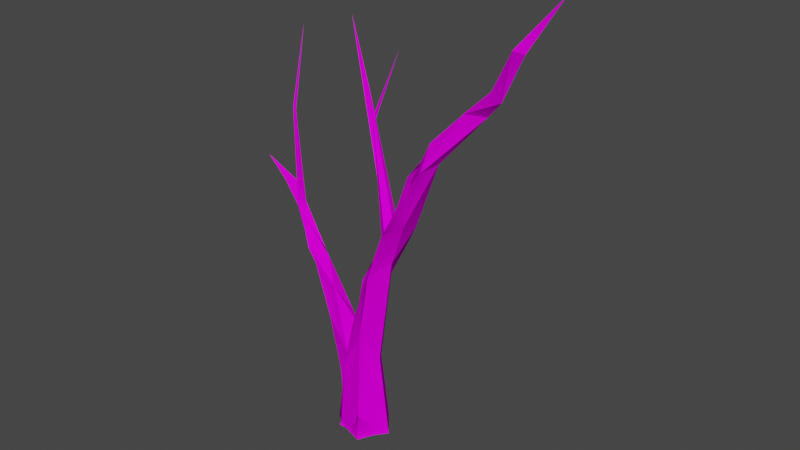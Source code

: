 # Source: Bush_01.blend  (saved by Blender 2.80.75; exported with 4.5.12 LTS)
import bpy
from mathutils import Matrix  # noqa: F401  (used for matrix-valued properties, if any)

bpy.ops.wm.read_factory_settings(use_empty=True)
scene = bpy.context.scene
scene.name = 'Scene'

# ---- collections
col_collection = bpy.data.collections.new('Collection'); scene.collection.children.link(col_collection)

# ---- images (referenced by path relative to the original .blend; pixels are not part of the script)
import os
ASSET_DIR = os.environ.get("B2B_ASSET_DIR", "")  # directory of the original .blend (textures are referenced by path, not embedded)
HERE = os.path.dirname(os.path.abspath(__file__))  # packed textures are extracted next to this script under _unpacked/

def load_image(name, relpath, width, height, colorspace="sRGB"):
    """Load a texture the original file referenced (path relative to the .blend, or extracted next to this script)."""
    p = next((c for c in (os.path.join(HERE, relpath), os.path.join(ASSET_DIR, relpath)) if relpath and os.path.exists(c)), "")
    if p:
        img = bpy.data.images.load(p, check_existing=True)
        img.name = name
    else:  # same state as the original file: an image datablock whose file is absent (Cycles renders it pink)
        img = bpy.data.images.new(name, width, height)
        img.source = "FILE"
        img.filepath = "//" + (relpath or name)
    img.colorspace_settings.name = colorspace
    return img
img_texture_png_001 = load_image('texture.png.001', 'texture.png', 1024, 1024, 'sRGB')

# ---- materials (node trees are filled in below, after node groups)
mat_no_texture_001 = bpy.data.materials.new('no texture.001')
mat_no_texture_001.use_transparent_shadow = False
mat_no_texture_001.diffuse_color = (1.0, 1.0, 1.0, 1.0)
mat_no_texture_001.roughness = 1.0
mat_no_texture_001.specular_intensity = 0.0

# ---- material node trees
mat_no_texture_001.use_nodes = True; mat_no_texture_001.node_tree.nodes.clear()
_N = mat_no_texture_001.node_tree.nodes; _L = mat_no_texture_001.node_tree.links
n0 = _N.new('ShaderNodeOutputMaterial'); n0.name = 'Material Output'; n0.location = (300, 300)
n1 = _N.new('ShaderNodeBsdfPrincipled'); n1.name = 'Principled BSDF'; n1.location = (10, 300)
n1.distribution = 'GGX'
n1.subsurface_method = 'BURLEY'
n1.inputs[2].default_value = 1.0
n1.inputs[3].default_value = 1.45
n1.inputs[13].default_value = 0.0
n1.inputs[27].default_value = (0.0, 0.0, 0.0, 1.0)
n1.inputs[28].default_value = 1.0
n2 = _N.new('ShaderNodeTexImage'); n2.name = 'Image Texture'; n2.location = (-300, 600)
n2.image = img_texture_png_001
_L.new(n1.outputs[0], n0.inputs[0])
_L.new(n2.outputs[0], n1.inputs[0])
n0.is_active_output = True

# ---- world
world_world = bpy.data.worlds.new('World'); scene.world = world_world
world_world.use_nodes = True; world_world.node_tree.nodes.clear()
_N = world_world.node_tree.nodes; _L = world_world.node_tree.links
n0 = _N.new('ShaderNodeOutputWorld'); n0.name = 'World Output'; n0.location = (300, 300)
n1 = _N.new('ShaderNodeBackground'); n1.name = 'Background'; n1.location = (10, 300)
n1.inputs[0].default_value = (0.05088, 0.05088, 0.05088, 1.0)
_L.new(n1.outputs[0], n0.inputs[0])
n0.is_active_output = True
world_world.color = (0.05088, 0.05088, 0.05088)
world_world.use_sun_shadow = False
world_world.sun_shadow_jitter_overblur = 0.0

# ---- meshes
me_tree_001 = bpy.data.meshes.new('tree.001')
me_tree_001.from_pydata([(-8.279, 0.3721, 2.736), (-5.676, -0.291, 4.665), (2.857, -0.05713, 7.614), (2.817, 7.455, 6.716), (6.796, -0.02792, 0.6871), (7.915, -0.1281, -0.7839), (1.802, -0.1269, -8.207), (-6.706, -0.1906, -4.155), (-4.746, 7.095, 2.475), (-6.725, 0.06366, 2.872), (-4.161, 21.5, 4.12), (6.993, 26.82, 1.762), (3.114, 23.92, -3.476), (-1.859, 31.53, -0.3732), (-4.027, 20.65, 3.747), (-1.519, 34.25, 3.71), (4.055, 35.42, 6.673), (1.621, 35.48, -2.402), (-0.03381, 36.49, 3.618), (4.46, 50.35, 5.421), (14.91, 61.54, 5.745), (10.5, 54.94, 0.6562), (8.95, 56.67, 8.453), (4.569, 52.95, 5.678), (11.12, 68.35, 5.148), (10.23, 66.38, 1.836), (21.63, 76.27, 8.478), (19.89, 72.42, 1.913), (13.49, 70.7, 5.171), (22.57, 86.82, 8.245), (22.33, 85.93, 5.374), (27.66, 92.67, 10.26), (30.09, 94.25, 6.117), (22.57, 89.75, 8.573), (28.96, 100.2, 8.061), (29.27, 99.79, 5.72), (38.17, 109.7, 7.612), (43.85, 109.8, 6.198), (38.1, 109.8, 7.314), (47.81, 118.3, 10.76), (50.3, 116.0, 10.39), (47.88, 118.2, 10.53), (54.94, 129.9, 13.97), (57.43, 129.1, 12.98), (54.96, 129.9, 13.81), (65.28, 142.6, 10.97), (-6.228, -0.2227, 2.904), (-5.943, -0.3073, 5.423), (-2.914, -0.04696, 5.732), (3.152, -0.2972, 7.408), (5.43, -0.02937, 3.308), (8.135, -0.2795, -0.6505), (1.017, 5.759, -5.632), (4.946, 0.02371, -4.228), (2.063, -0.3062, -7.781), (-2.407, -0.0007812, -5.98), (-6.82, -0.3541, -4.268), (-5.775, 4.182, -3.169), (-5.056, 3.21, 2.493), (-6.997, 0.2166, 2.72), (2.958, 16.25, 0.07168), (-6.465, 12.05, 1.633), (-7.766, 17.54, 2.133), (-3.143, 24.68, 3.866), (-6.595, 16.89, 1.652), (-3.214, 29.02, -2.886), (-6.882, 18.62, -2.94), (-10.9, 28.15, 0.7292), (-9.808, 26.93, 0.7795), (-7.809, 34.83, -3.57), (-12.16, 33.61, 1.478), (-12.34, 34.88, 1.186), (-10.52, 43.47, 1.076), (-15.57, 42.09, -0.2446), (-19.19, 51.46, 0.3647), (-17.54, 51.96, -3.063), (-16.56, 44.11, -0.3967), (-13.68, 51.59, -0.459), (-17.95, 52.74, 2.339), (-20.58, 52.0, 0.4779), (-27.1, 63.09, -2.195), (-25.02, 63.45, -0.6793), (-26.93, 63.48, -2.659), (-26.57, 70.3, -2.277), (-29.97, 70.39, -0.7709), (-29.94, 70.33, -0.9244), (-36.68, 75.89, -1.538), (3.6, 83.3, -1.695), (10.46, 65.71, 4.342), (12.43, 68.2, 5.549), (13.39, 70.72, 3.081), (14.02, 67.42, 1.166), (3.194, 85.77, -4.225), (10.54, 65.33, 3.978), (5.501, 78.85, -0.3082), (-2.64, 101.6, -6.581), (-12.21, 119.3, -10.75), (-24.16, 68.46, -1.17), (-23.29, 62.88, -1.63), (-23.89, 64.53, -2.574), (-25.47, 64.95, -1.986), (-25.29, 63.48, -0.7869), (-24.26, 69.95, -1.087), (-23.85, 62.64, -1.81), (-26.76, 92.06, -2.983), (-27.38, 92.15, -2.639), (-26.7, 90.78, -2.823), (-25.42, 115.9, -6.187), (0.476, 94.85, -5.015), (-0.05783, 96.37, -5.132), (0.3376, 94.9, -5.013), (8.567, 115.6, -4.977)], [], [(1, 2, 3), (3, 2, 4), (7, 9, 8), (10, 0, 1), (25, 27, 21, 13), (12, 6, 7), (50, 51, 60, 49), (12, 7, 13), (7, 8, 14), (12, 13, 17), (7, 14, 13), (15, 10, 19), (10, 16, 19), (6, 12, 11, 5), (16, 11, 20), (27, 32, 26, 20), (12, 17, 21), (21, 17, 13), (19, 16, 22), (16, 20, 22), (24, 19, 22), (55, 56, 57, 52, 54), (13, 23, 25), (24, 22, 26), (26, 22, 20), (20, 21, 27), (25, 23, 28), (24, 26, 29), (18, 23, 13, 14), (16, 3, 4, 5, 11), (30, 25, 28), (29, 26, 31), (106, 107, 105, 102), (29, 31, 34), (26, 32, 31), (52, 65, 60, 51), (34, 31, 36), (36, 31, 37), (31, 32, 37), (37, 35, 38), (35, 33, 38), (105, 107, 104, 100), (36, 37, 40), (37, 38, 41), (42, 40, 43), (40, 37, 43), (43, 37, 44), (37, 41, 44), (42, 43, 45), (43, 44, 45), (46, 47, 48), (94, 96, 92), (40, 42, 39, 36), (3, 16, 10, 1), (57, 56, 58), (56, 59, 58), (35, 30, 28, 33), (64, 66, 57, 58), (46, 48, 61), (61, 48, 62), (62, 48, 63), (48, 49, 63), (49, 60, 63), (65, 52, 66), (52, 57, 66), (66, 64, 67), (68, 62, 70), (62, 63, 70), (65, 66, 69), (69, 66, 67), (63, 60, 65), (70, 63, 72), (63, 65, 72), (65, 69, 72), (70, 72, 74), (69, 67, 75), (53, 54, 52, 51), (67, 71, 76), (73, 70, 74), (72, 69, 77), (77, 69, 75), (74, 72, 78), (78, 72, 77), (74, 78, 80), (80, 78, 81), (78, 77, 81), (81, 77, 75), (75, 79, 82), (81, 75, 83), (75, 82, 83), (80, 81, 84), (81, 83, 84), (83, 82, 85), (84, 83, 86), (83, 85, 86), (91, 93, 92), (89, 90, 95), (88, 89, 87), (87, 89, 95), (90, 91, 95), (93, 94, 92), (91, 92, 95), (12, 21, 20, 11), (87, 95, 96), (95, 92, 96), (97, 98, 99), (101, 103, 102), (97, 99, 104), (104, 99, 100), (100, 101, 105), (101, 102, 105), (35, 37, 32, 30), (32, 27, 25, 30), (108, 109, 111), (109, 110, 111), (76, 79, 75, 67)])
_uv = me_tree_001.uv_layers.new(name='UVMap')
_uv.uv.foreach_set('vector', [0.0766, 0.002809, 0.1599, 0.02883, 0.1326, 0.08728, 0.1858, 0.05798, 0.183, 0.0, 0.2608, 0.007095, 0.8446, 0.4676, 0.7829, 0.4766, 0.7928, 0.4261, 0.01901, 0.1779, 0.04504, 0.0, 0.0766, 0.002809, 0.4909, 0.5214, 0.5372, 0.4449, 0.5454, 0.6053, 0.5603, 0.8177, 0.444, 0.5322, 0.444, 0.7127, 0.3753, 0.6862, 0.6068, 0.6717, 0.5603, 0.6713, 0.5882, 0.5543, 0.6529, 0.6749, 0.6529, 0.5818, 0.6974, 0.3746, 0.6974, 0.6429, 0.8446, 0.4676, 0.7928, 0.4261, 0.7801, 0.3242, 0.7558, 0.771, 0.7079, 0.7021, 0.7415, 0.6781, 0.8446, 0.4676, 0.7801, 0.3242, 0.822, 0.2384, 0.0, 0.2849, 0.01901, 0.1779, 0.006925, 0.4284, 0.01901, 0.1779, 0.05509, 0.3106, 0.006925, 0.4284, 0.4038, 0.5322, 0.4006, 0.3284, 0.4526, 0.2951, 0.4888, 0.5183, 0.1717, 0.2797, 0.2334, 0.2179, 0.204, 0.5136, 0.2504, 0.6101, 0.2368, 0.8117, 0.1951, 0.649, 0.204, 0.5136, 0.4006, 0.3284, 0.3753, 0.2334, 0.4381, 0.06378, 0.7558, 0.5537, 0.7415, 0.6781, 0.7079, 0.7021, 0.006925, 0.4284, 0.05509, 0.3106, 0.03681, 0.4918, 0.1717, 0.2797, 0.204, 0.5136, 0.1599, 0.4604, 0.006294, 0.5873, 0.006925, 0.4284, 0.03681, 0.4918, 0.6766, 0.006033, 0.7079, 0.006526, 0.693, 0.04424, 0.6437, 0.05214, 0.6452, 0.0, 0.822, 0.2384, 0.7903, 0.0968, 0.8446, 0.0, 0.006294, 0.5873, 0.03681, 0.4918, 0.08376, 0.6792, 0.1951, 0.649, 0.1599, 0.4604, 0.204, 0.5136, 0.204, 0.5136, 0.2376, 0.4465, 0.2504, 0.6101, 0.7558, 0.6706, 0.7774, 0.5537, 0.7774, 0.7171, 0.006294, 0.5873, 0.08376, 0.6792, 0.05783, 0.7645, 0.7935, 0.2105, 0.7903, 0.0968, 0.822, 0.2384, 0.7801, 0.3242, 0.1717, 0.2797, 0.1858, 0.05798, 0.2608, 0.007095, 0.2785, 0.008565, 0.2334, 0.2179, 0.8432, 0.6889, 0.8432, 0.806, 0.8197, 0.7713, 0.05783, 0.7645, 0.08376, 0.6792, 0.09043, 0.8251, 0.918, 0.507, 0.9305, 0.7046, 0.9125, 0.5158, 0.9305, 0.3526, 0.05783, 0.7645, 0.09043, 0.8251, 0.06958, 0.8868, 0.1951, 0.649, 0.2368, 0.8117, 0.1911, 0.795, 0.6437, 0.05214, 0.6641, 0.2486, 0.5993, 0.1417, 0.5603, 0.001723, 0.06958, 0.8868, 0.09043, 0.8251, 0.117, 0.9851, 0.117, 0.9851, 0.09043, 0.8251, 0.1599, 1.0, 0.1911, 0.795, 0.2368, 0.8117, 0.2785, 0.972, 0.5553, 0.08445, 0.4888, 0.2074, 0.5141, 0.1015, 0.6829, 0.7087, 0.706, 0.6429, 0.706, 0.7876, 0.884, 0.5383, 0.9125, 0.3526, 0.8899, 0.54, 0.9, 0.7558, 0.9434, 0.7907, 0.9125, 0.77, 0.9434, 0.7046, 0.5553, 0.08445, 0.5141, 0.1015, 0.5603, 0.0, 0.9247, 0.1283, 0.884, 0.2475, 0.9054, 0.1232, 0.8446, 0.578, 0.8736, 0.4997, 0.8528, 0.7022, 0.8528, 0.7022, 0.8736, 0.4997, 0.8736, 0.7009, 0.2913, 0.8325, 0.2785, 0.782, 0.2913, 0.7115, 0.9247, 0.1283, 0.9054, 0.1232, 0.9396, 0.0, 0.8528, 0.7022, 0.8736, 0.7009, 0.8728, 0.82, 0.3556, 0.7478, 0.3385, 0.7324, 0.3556, 0.7115, 0.8758, 0.1245, 0.884, 0.4997, 0.8553, 0.1904, 0.884, 0.2475, 0.9247, 0.1283, 0.9143, 0.2442, 0.9396, 0.3526, 0.1326, 0.08728, 0.05509, 0.3106, 0.01901, 0.1779, 0.0766, 0.002809, 0.7315, 0.0315, 0.7301, 0.0, 0.7801, 0.01877, 0.3122, 0.7115, 0.3241, 0.7685, 0.3021, 0.7685, 0.9733, 0.4999, 0.9733, 0.5923, 0.9658, 0.6926, 0.9396, 0.5738, 0.7662, 0.1299, 0.7247, 0.1466, 0.7315, 0.0315, 0.7801, 0.01877, 0.5603, 0.6868, 0.5986, 0.6749, 0.5986, 0.7842, 0.9601, 0.8023, 0.9733, 0.6926, 0.9733, 0.8472, 0.3566, 0.5348, 0.3753, 0.6886, 0.2835, 0.4975, 0.3753, 0.6886, 0.32, 0.7115, 0.2835, 0.4975, 0.6529, 0.6749, 0.5882, 0.5543, 0.6474, 0.4996, 0.6641, 0.2486, 0.6437, 0.05214, 0.6987, 0.1644, 0.6437, 0.05214, 0.693, 0.04424, 0.6987, 0.1644, 0.7247, 0.1466, 0.7662, 0.1299, 0.765, 0.2304, 0.2913, 0.7913, 0.3021, 0.7115, 0.3021, 0.8495, 0.3566, 0.5348, 0.2835, 0.4975, 0.3307, 0.3988, 0.6641, 0.2486, 0.6987, 0.1644, 0.7064, 0.2987, 0.7079, 0.2755, 0.7247, 0.1466, 0.765, 0.2304, 0.6474, 0.4996, 0.5882, 0.5543, 0.5872, 0.4736, 0.3307, 0.3988, 0.2835, 0.4975, 0.2785, 0.3283, 0.6474, 0.4996, 0.5872, 0.4736, 0.6529, 0.3746, 0.6641, 0.2486, 0.7064, 0.2987, 0.7079, 0.3746, 0.3307, 0.3988, 0.2785, 0.3283, 0.3212, 0.2407, 0.7079, 0.2755, 0.765, 0.2304, 0.7362, 0.4368, 0.6041, 0.003553, 0.6452, 0.0, 0.6437, 0.05214, 0.5603, 0.001723, 0.9987, 0.8479, 0.9874, 0.7924, 0.9987, 0.7076, 0.9497, 0.7693, 0.9601, 0.6926, 0.9601, 0.8524, 0.4469, 0.6118, 0.4525, 0.5322, 0.4799, 0.6577, 0.7801, 0.6195, 0.8197, 0.4766, 0.8197, 0.6385, 0.3212, 0.2407, 0.2785, 0.3283, 0.2992, 0.238, 0.444, 0.6771, 0.4469, 0.6118, 0.4799, 0.6577, 0.3212, 0.2407, 0.2992, 0.238, 0.3488, 0.1246, 0.3488, 0.1246, 0.2992, 0.238, 0.325, 0.1306, 0.444, 0.6771, 0.4799, 0.6577, 0.4799, 0.7316, 0.8181, 0.7486, 0.7801, 0.6195, 0.8197, 0.6385, 0.7362, 0.4368, 0.7801, 0.4441, 0.7672, 0.5537, 0.5986, 0.7582, 0.6228, 0.6749, 0.6228, 0.8019, 0.6829, 0.8113, 0.6529, 0.6936, 0.6829, 0.6429, 0.3488, 0.1246, 0.325, 0.1306, 0.3388, 0.06308, 0.325, 0.1306, 0.3155, 0.0714, 0.3388, 0.06308, 0.6228, 0.7233, 0.6443, 0.6749, 0.6443, 0.7386, 0.3388, 0.06308, 0.3155, 0.0714, 0.3753, 0.0, 0.6228, 0.7233, 0.6443, 0.7386, 0.639, 0.8033, 0.8446, 0.0126, 0.884, 0.0, 0.8553, 0.1904, 0.841, 0.6889, 0.8197, 0.6659, 0.841, 0.4766, 0.9706, 0.4999, 0.9396, 0.4899, 0.9693, 0.3358, 0.9693, 0.3358, 0.9396, 0.4899, 0.9562, 0.1708, 1.0, 0.4688, 0.9799, 0.4923, 0.9979, 0.171, 0.884, 0.0, 0.8758, 0.1245, 0.8553, 0.1904, 0.9799, 0.4923, 0.9706, 0.3104, 0.9979, 0.171, 0.4006, 0.3284, 0.4381, 0.06378, 0.4888, 0.0, 0.4526, 0.2951, 0.9693, 0.3358, 0.9562, 0.1708, 0.9706, 0.0, 0.9979, 0.171, 0.9706, 0.3104, 1.0, 0.0, 0.7051, 0.5538, 0.7051, 0.6009, 0.6974, 0.587, 0.3241, 0.717, 0.3385, 0.7115, 0.3385, 0.7689, 0.9874, 0.5319, 0.9999, 0.4999, 0.9999, 0.7076, 0.8899, 0.54, 0.9125, 0.7618, 0.9, 0.7558, 0.9, 0.7558, 0.8911, 0.7696, 0.884, 0.5383, 0.9874, 0.7394, 0.9733, 0.6862, 0.9874, 0.4999, 0.4888, 0.2074, 0.5553, 0.08445, 0.5239, 0.2433, 0.5014, 0.3312, 0.5239, 0.2433, 0.5372, 0.4449, 0.4909, 0.5214, 0.5014, 0.3312, 0.7074, 0.5538, 0.6974, 0.5433, 0.7074, 0.3746, 0.4799, 0.5425, 0.4886, 0.5322, 0.4886, 0.7166, 0.7632, 0.3716, 0.7801, 0.4441, 0.7362, 0.4368, 0.765, 0.2304])
me_tree_001.materials.append(mat_no_texture_001)
me_tree_001.use_remesh_preserve_volume = False
me_tree_001.use_remesh_preserve_attributes = False
me_tree_001.use_mirror_vertex_groups = False
me_tree_001.update()
me_tree_001.normals_split_custom_set([tuple(v) for v in zip(*[iter([-0.2256, 0.136, 0.9647, -0.3303, 0.1572, 0.9307, -0.4758, -0.2865, 0.8316, 0.8709, -0.3481, 0.347, 0.9024, 0.0544, 0.4274, 0.8066, 0.1305, 0.5766, -0.9627, 0.2701, 0.01495, -0.9625, 0.2705, -0.02134, -0.9826, 0.1359, -0.1266, -0.5303, 0.4218, 0.7354, -0.7771, -0.2237, 0.5882, -0.6159, 0.1172, 0.7791, -0.07271, 0.07399, -0.9946, -0.1778, 0.005793, -0.9841, -0.204, 0.1443, -0.9683, -0.03573, 0.2097, -0.9771, -0.4318, 0.1542, -0.8887, -0.55, 0.3367, -0.7643, -0.3994, 0.2472, -0.8828, 0.8677, 0.2559, 0.4261, 0.7653, 0.29, 0.5747, 0.835, 0.1968, 0.5139, 0.8829, 0.4372, 0.1716, -0.4914, 0.125, -0.8619, -0.3232, 0.2156, -0.9214, -0.303, 0.1094, -0.9467, -0.9102, 0.2072, 0.3587, -0.965, 0.08323, 0.2487, -0.968, -0.0181, 0.2505, -0.567, 0.1734, -0.8053, -0.4699, 0.04937, -0.8813, -0.5346, -0.01207, -0.845, -0.9309, 0.3631, -0.04033, -0.9859, 0.1219, -0.115, -0.9919, 0.1029, -0.07475, -0.819, 0.2097, 0.534, -0.6141, 0.2384, 0.7524, -0.6794, 0.002842, 0.7337, -0.3931, 0.1651, 0.9046, -0.4446, 0.06817, 0.8931, -0.4482, -0.07195, 0.891, 0.8088, 0.1335, -0.5728, 0.8903, -0.07033, -0.4499, 0.7494, 0.0646, -0.6589, 0.649, 0.0988, -0.7543, 0.7275, -0.2244, 0.6484, 0.6038, -0.1105, 0.7894, 0.6014, -0.2508, 0.7585, 0.8975, -0.4375, 0.05571, 0.8362, -0.5485, 0.005239, 0.9174, -0.3961, -0.03717, 0.9507, -0.3102, -0.001496, 0.117, 0.246, -0.9622, 0.2315, 0.06533, -0.9706, 0.0991, 0.07822, -0.992, -0.7782, 0.3982, -0.4857, -0.789, 0.4795, -0.3842, -0.7466, 0.4531, -0.487, -0.6157, 0.06217, 0.7856, -0.6306, 0.1041, 0.7691, -0.6768, -0.03571, 0.7353, 0.5371, -0.1723, 0.8257, 0.5173, -0.213, 0.8289, 0.6229, -0.2471, 0.7423, -0.5883, 0.5931, 0.5497, -0.8946, 0.05377, 0.4435, -0.8207, 0.2921, 0.4911, -0.3623, 0.2789, -0.8893, -0.3625, 0.2776, -0.8897, -0.1211, 0.0815, -0.9893, -0.4885, -0.01159, -0.8725, -0.3901, 0.269, -0.8806, -0.8801, 0.4406, -0.1769, -0.8978, 0.311, -0.3118, -0.947, 0.263, -0.1842, -0.6775, 0.4302, 0.5966, -0.4772, 0.377, 0.7939, -0.592, 0.2121, 0.7775, 0.554, -0.5348, 0.638, 0.6772, -0.3636, 0.6396, 0.5735, -0.3281, 0.7506, 0.857, -0.4337, -0.2783, 0.909, -0.3904, -0.1461, 0.8162, -0.5584, -0.1485, -0.8245, 0.4007, 0.3996, -0.827, 0.4689, 0.3102, -0.8052, 0.5163, 0.2917, -0.5164, -0.164, 0.8405, -0.4439, 0.1352, 0.8858, -0.3531, 0.01133, 0.9355, -0.9627, 0.2246, 0.1511, -0.9851, 0.1336, 0.1082, -0.9368, 0.2538, 0.2408, -0.9466, 0.243, 0.2121, 0.8272, -0.1257, 0.5477, 0.8285, -0.02172, 0.5596, 0.8645, 0.3085, 0.3968, 0.7638, 0.07489, 0.6411, 0.7874, -0.009691, 0.6164, -0.8777, 0.4405, 0.1888, -0.7681, 0.5933, 0.2409, -0.8733, 0.4467, 0.1946, -0.399, 0.02562, 0.9166, -0.4172, 0.08494, 0.9048, -0.483, -0.05664, 0.8738, 0.2622, 0.118, 0.9578, 0.4394, -0.08561, 0.8942, 0.4959, 0.1059, 0.8619, 0.4202, 0.3224, 0.8482, -0.7835, 0.08591, 0.6154, -0.7278, 0.3232, 0.6048, -0.6576, 0.2357, 0.7155, 0.9038, -0.2232, 0.3651, 0.775, -0.4469, 0.4468, 0.8415, -0.4491, 0.3004, 0.7127, 0.2567, -0.6528, 0.7412, 0.1318, -0.6582, 0.7012, 0.2098, -0.6814, 0.4679, 0.5292, -0.7078, -0.2206, 0.3045, 0.9266, -0.2596, 0.3516, 0.8994, -0.3801, 0.1734, 0.9086, 0.2846, -0.1592, 0.9454, 0.2956, 0.06743, 0.9529, 0.1032, -0.04843, 0.9935, 0.799, -0.592, 0.1053, 0.7826, -0.572, 0.2457, 0.6576, -0.728, 0.1939, -0.3251, 0.2706, -0.9061, -0.1536, 0.3315, -0.9309, -0.1558, 0.1638, -0.9741, -0.6631, 0.6155, 0.426, -0.6751, 0.6255, 0.3911, -0.8126, 0.4703, 0.3443, -0.3051, -0.08687, -0.9483, -0.4961, -0.2636, -0.8273, -0.5169, -0.06573, -0.8535, -0.4914, 0.1314, -0.861, 0.3512, -0.6365, 0.6867, 0.1656, -0.5695, 0.8052, 0.1431, -0.7167, 0.6825, -0.2239, 0.5516, -0.8035, -0.02058, 0.5535, -0.8326, -0.2148, 0.4348, -0.8745, 0.3416, -0.4381, 0.8315, 0.2794, -0.2606, 0.9241, 0.1206, -0.3876, 0.9139, 0.6624, -0.1606, -0.7317, 0.7108, -0.1911, -0.677, 0.5669, -0.3877, -0.7269, -0.3088, 0.3366, -0.8896, -0.1151, 0.4863, -0.8662, -0.08823, 0.3121, -0.946, -0.7059, 0.6165, -0.3488, -0.6707, 0.6032, -0.4316, -0.8002, 0.432, -0.4161, 0.4897, 0.002062, 0.8719, 0.2842, 0.06913, 0.9563, 0.2504, -0.2253, 0.9416, -0.3937, 0.1841, -0.9006, -0.1816, 0.08978, -0.9793, -0.414, -0.1, -0.9048, -0.4355, 0.8696, -0.2328, -0.04347, 0.9979, 0.04827, -0.4618, 0.8766, -0.1356, -0.8363, -0.4729, -0.2774, -0.756, -0.6103, -0.2366, -0.9045, -0.4077, -0.1253, -0.144, -0.2302, 0.9624, -0.1411, -0.3809, 0.9138, -0.04687, -0.2359, 0.9707, 0.05789, -0.1471, 0.9874, -0.339, 0.01996, 0.9406, -0.3013, 0.0009724, 0.9535, -0.05301, -0.03155, 0.9981, -0.2739, 0.05326, 0.9603, -0.9255, -0.1966, 0.3236, -0.9642, 0.195, 0.1798, -0.9688, 0.2035, -0.1413, -0.8419, 0.5382, -0.03852, -0.8385, 0.5393, -0.07856, -0.8882, 0.3545, -0.2924, -0.8317, 0.3427, -0.4368, -0.8121, 0.4653, -0.3522, -0.7476, 0.4488, -0.4895, -0.7446, 0.4976, -0.4449, -0.986, -0.1554, 0.0599, -0.9838, -0.1572, 0.08602, -0.9678, 0.05996, 0.2444, -0.9968, -0.0446, 0.06585, -0.7785, -0.2367, 0.5814, -0.6881, 0.09301, 0.7197, -0.6571, 0.3527, 0.6662, -0.9484, -0.2656, -0.173, -0.9768, -0.1834, 0.1108, -0.8559, -0.499, 0.1358, -0.1721, 0.01828, 0.9849, -0.4453, 0.1081, 0.8888, -0.4354, 0.05707, 0.8984, -0.2438, 0.1096, 0.9636, -0.3394, 0.12, 0.9329, -0.2509, -0.01272, 0.9679, 0.7342, 0.3649, 0.5726, 0.7428, 0.2524, 0.6202, 0.8399, -0.006419, 0.5426, -0.2128, 0.02888, -0.9767, -0.2594, 0.2264, -0.9389, -0.1809, 0.0524, -0.9821, -0.3741, 0.03495, -0.9267, -0.2134, 0.1431, -0.9664, -0.315, -0.08644, -0.9451, -0.9458, -0.3181, 0.06493, -0.9525, -0.2715, -0.1382, -0.9139, -0.3981, -0.07968, -0.6776, -0.215, -0.7034, -0.8611, -0.2027, -0.4662, -0.7967, -0.3897, -0.4619, -0.2929, 0.008487, 0.9561, -0.3358, -0.05668, 0.9402, -0.2203, -0.173, 0.96, 0.07252, -0.05484, -0.9959, 0.1081, -0.01647, -0.994, 0.1475, -0.1591, -0.9762, -0.7756, -0.1947, -0.6005, -0.7598, -0.0543, -0.6478, -0.6606, -0.08983, -0.7454, 0.8763, 0.4437, 0.1879, 0.7695, 0.5635, 0.3006, 0.8562, 0.3995, 0.3276, -0.06559, 0.139, 0.9881, -0.2066, 0.09368, 0.9739, -0.1671, -0.0689, 0.9835, 0.8682, 0.4494, 0.2103, 0.8702, 0.377, 0.3171, 0.9398, 0.2543, 0.2281, 0.6601, 0.5621, -0.4984, 0.7476, 0.4772, -0.4618, 0.7491, 0.3603, -0.5559, -0.05934, 0.1853, 0.9809, -0.1638, -0.01881, 0.9863, -0.001988, -0.01688, 0.9999, -0.6368, -0.2818, -0.7176, -0.5194, -0.1558, -0.8402, -0.5002, -0.3424, -0.7953, 0.7082, 0.3414, -0.618, 0.7143, 0.3484, -0.607, 0.7886, 0.2086, -0.5785, 0.708, 0.3363, -0.621, -0.7168, -0.08652, 0.6918, -0.755, -0.2317, 0.6135, -0.6623, -0.2587, 0.7031, -0.9311, -0.3522, 0.09447, -0.945, -0.3238, 0.04697, -0.8524, -0.5206, 0.04846, 0.9343, 0.3253, -0.146, 0.9262, 0.3658, -0.0915, 0.9735, 0.2044, -0.1026, 0.4593, 0.2473, -0.8531, 0.544, 0.3462, -0.7644, 0.6536, 0.2364, -0.719, -0.3933, -0.5523, 0.735, -0.6146, -0.4177, 0.6691, -0.495, -0.5921, 0.6359, 0.6665, 0.3142, 0.676, 0.5216, 0.4494, 0.7252, 0.5613, 0.2709, 0.782, -0.6944, -0.3172, 0.6459, -0.7239, -0.3377, 0.6016, -0.5875, -0.4421, 0.6777, -0.431, -0.1797, 0.8843, -0.5991, -0.1033, 0.794, -0.5827, -0.2856, 0.7608, 0.5423, 0.6325, 0.553, 0.4662, 0.584, 0.6646, 0.6487, 0.4103, 0.641, 0.6307, 0.3321, -0.7014, 0.4716, 0.5129, -0.7173, 0.5243, 0.6229, -0.5806, -0.7514, -0.4708, -0.4622, -0.6686, -0.4094, -0.6208, -0.5865, -0.6071, -0.5361, 0.8051, 0.2942, 0.515, 0.5855, 0.4645, 0.6644, 0.7074, 0.2562, 0.6588, -0.06861, 0.1907, -0.9793, 0.1424, 0.1199, -0.9825, 0.03322, -0.08018, -0.9962, -0.4355, -0.2858, 0.8536, -0.623, -0.2489, 0.7416, -0.4379, -0.4792, 0.7607, 0.3491, 0.411, 0.8421, 0.3339, 0.266, 0.9043, 0.5561, 0.2273, 0.7995, -0.4884, -0.141, -0.8611, -0.3781, 0.1401, -0.9151, -0.1283, -0.03056, -0.9913, 0.3061, 0.6864, 0.6597, 0.1489, 0.5629, 0.813, 0.5177, 0.4295, 0.74, -0.5543, -0.4275, -0.7142, -0.3578, -0.236, -0.9035, -0.1965, -0.5864, -0.7858, -0.7736, -0.1217, -0.6218, -0.07975, 0.2008, -0.9764, -0.3602, -0.4907, -0.7934, 0.5002, 0.6234, 0.601, 0.4489, 0.5278, 0.721, 0.5827, 0.3354, 0.7402, -0.5666, 0.08819, 0.8192, -0.5969, 0.06067, 0.8, -0.4955, -0.08552, 0.8644, -0.5385, 0.06061, 0.8404, -0.6697, 0.002852, 0.7426, -0.5887, -0.1719, 0.7899, 0.8667, 0.3559, -0.3494, 0.8679, 0.3834, -0.3159, 0.9392, 0.2031, -0.2769, -0.9224, -0.3545, -0.1533, -0.9191, -0.3775, -0.1127, -0.8456, -0.5294, -0.06793, 0.5321, 0.1036, -0.8403, 0.5693, 0.08994, -0.8172, 0.6039, -0.07681, -0.7934, 0.8425, -0.1003, -0.5293, 0.8884, -0.1731, -0.4251, 0.8126, -0.1541, -0.5621, 0.7829, -0.05104, -0.62, 0.1421, 0.3325, 0.9323, 0.1237, 0.2953, 0.9474, 0.2244, 0.149, 0.9631, 0.4261, 0.02171, -0.9044, 0.4396, 0.06271, -0.896, 0.5196, -0.1164, -0.8464, 0.6999, 0.6913, -0.1795, 0.8594, 0.4658, 0.2109, 0.9527, 0.1761, -0.2476, 0.7403, -0.03997, 0.6711, 0.4531, 0.1302, 0.8819, 0.5555, -0.1081, 0.8245, 0.9255, 0.02182, 0.3782, 0.9525, 0.2988, -0.05939, 0.994, 0.06123, -0.09101, -0.3572, -0.0886, -0.9298, -0.4799, 0.1006, -0.8715, -0.3366, -0.02934, -0.9412, -0.9699, 0.008762, 0.2435, -0.993, 0.1174, -0.01556, -0.992, -0.1099, 0.06185, -0.06851, 0.2568, 0.964, -0.2775, 0.05399, 0.9592, -0.07334, 0.01625, 0.9972, 0.1081, -0.09095, -0.99, -0.01703, -0.1534, -0.988, 0.09413, -0.05363, -0.9941, 0.1838, 0.07148, -0.9804, -0.2638, 0.1394, -0.9544, -0.2581, 0.3711, -0.892, -0.07872, 0.3673, -0.9268, -0.04622, 0.2201, -0.9744, 0.1058, 0.007086, -0.9944, 0.1519, -0.03952, -0.9876, 0.006014, -0.2686, -0.9632, -0.07824, 0.04555, 0.9959, -0.121, 0.09336, 0.9883, -0.2163, -0.1833, 0.959, -0.6452, -0.2215, -0.7312, -0.6353, -0.3372, -0.6947, -0.7589, -0.3313, -0.5606, -0.7581, -0.1812, -0.6264])] * 3)])

# ---- objects
ob_tree_001 = bpy.data.objects.new('tree.001', me_tree_001)

# ---- transforms, parenting, visibility, modifiers, constraints
ob_tree_001.location = (-4.928, 0.0, 0.0)
ob_tree_001.rotation_euler = (1.571, -0.0, 0.0)
ob_tree_001.scale = (0.1117, 0.1117, 0.1117)
ob_tree_001.lineart.crease_threshold = 0.0

# ---- collection membership
col_collection.objects.link(ob_tree_001)

# ---- scene / render settings (as saved in the file)
scene.frame_start = 1; scene.frame_end = 250; scene.frame_set(1)
scene.render.engine = 'BLENDER_EEVEE_NEXT'
scene.cycles.use_denoising = False
scene.cycles.samples = 128
scene.cycles.sampling_pattern = 'TABULATED_SOBOL'
scene.cycles.use_adaptive_sampling = False
scene.cycles.use_light_tree = False
scene.view_settings.view_transform = 'Filmic'
bpy.context.view_layer.update()

# ---- added for rendering (the .blend has no active camera and no usable light): camera, sun
cam_auto = bpy.data.cameras.new('AutoCamera')
cam_auto.lens = 50.0
cam_auto.sensor_width = 36.0
cam_auto.clip_end = 1000.0
ob_auto_camera = bpy.data.objects.new('AutoCamera', cam_auto)
scene.collection.objects.link(ob_auto_camera)
ob_auto_camera.location = (15.0034, -22.1798, 22.6144)
ob_auto_camera.rotation_euler = (1.09748, -7.21219e-08, 0.694738)
scene.camera = ob_auto_camera
light_auto_sun = bpy.data.lights.new('AutoSun', 'SUN')
light_auto_sun.energy = 3.0
light_auto_sun.angle = 0.0523599
ob_auto_sun = bpy.data.objects.new('AutoSun', light_auto_sun)
scene.collection.objects.link(ob_auto_sun)
ob_auto_sun.rotation_euler = (0.872665, 0.174533, 0.523599)
bpy.context.view_layer.update()
